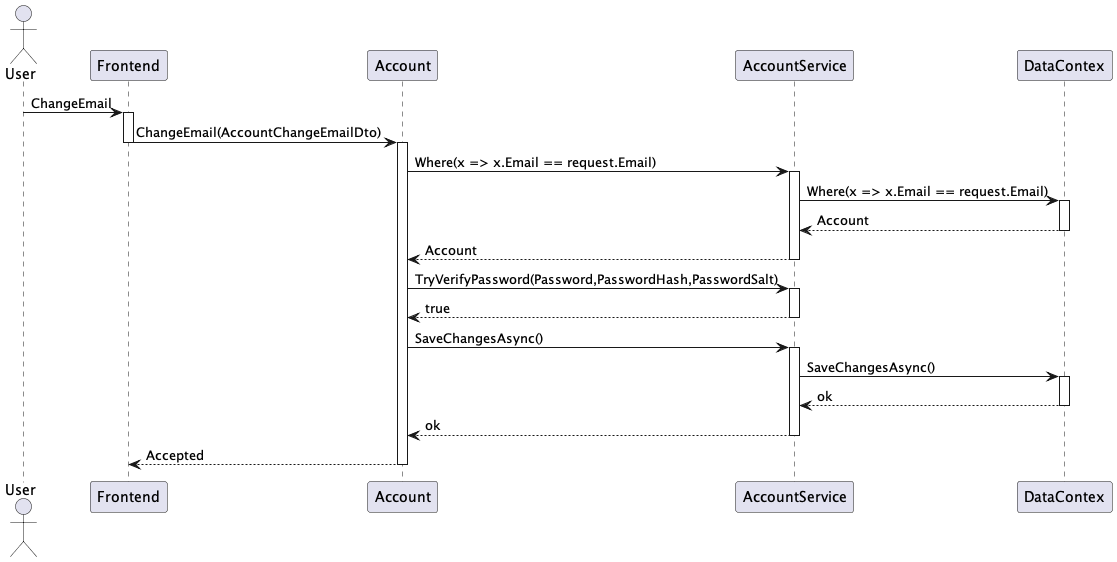

The diagram above was rendered by PlantUML. Its source (embedded in the PNG):
@startuml AccountChangeEmail 


Actor "User" as U
participant "Frontend" as F
participant "Account" as A
participant "AccountService" as S
participant "DataContex" as D

U -> F : ChangeEmail
activate F
F -> A : ChangeEmail(AccountChangeEmailDto)
deactivate F 
activate A
A -> S : Where(x => x.Email == request.Email)
activate S
S -> D : Where(x => x.Email == request.Email)
activate D
D --> S : Account
deactivate D
S --> A : Account
deactivate S
A -> S : TryVerifyPassword(Password,PasswordHash,PasswordSalt)
activate S
S --> A : true 
deactivate S
A -> S : SaveChangesAsync()
activate S 
S -> D : SaveChangesAsync()
activate D
D --> S : ok
deactivate D
S --> A : ok
deactivate S
A --> F : Accepted
deactivate A 



@enduml